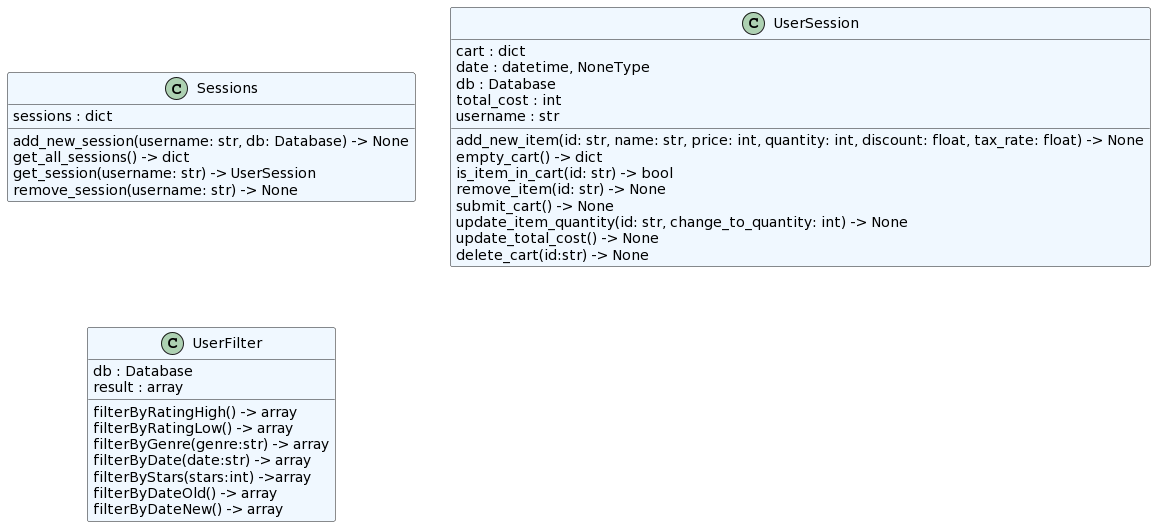

The diagram above was rendered by PlantUML. Its source (embedded in the PNG):
@startuml
set namespaceSeparator none
class "Sessions" as core.session.Sessions #aliceblue {
  sessions : dict
  add_new_session(username: str, db: Database) -> None
  get_all_sessions() -> dict
  get_session(username: str) -> UserSession
  remove_session(username: str) -> None
}
class "UserSession" as core.session.UserSession #aliceblue {
  cart : dict
  date : datetime, NoneType
  db : Database
  total_cost : int
  username : str
  add_new_item(id: str, name: str, price: int, quantity: int, discount: float, tax_rate: float) -> None
  empty_cart() -> dict
  is_item_in_cart(id: str) -> bool
  remove_item(id: str) -> None
  submit_cart() -> None
  update_item_quantity(id: str, change_to_quantity: int) -> None
  update_total_cost() -> None
  delete_cart(id:str) -> None
  
}
class "UserFilter" as core.session.UserFilter #aliceblue{
  db : Database
  result : array
  filterByRatingHigh() -> array
  filterByRatingLow() -> array
  filterByGenre(genre:str) -> array
  filterByDate(date:str) -> array
  filterByStars(stars:int) ->array
  filterByDateOld() -> array
  filterByDateNew() -> array
}
@enduml